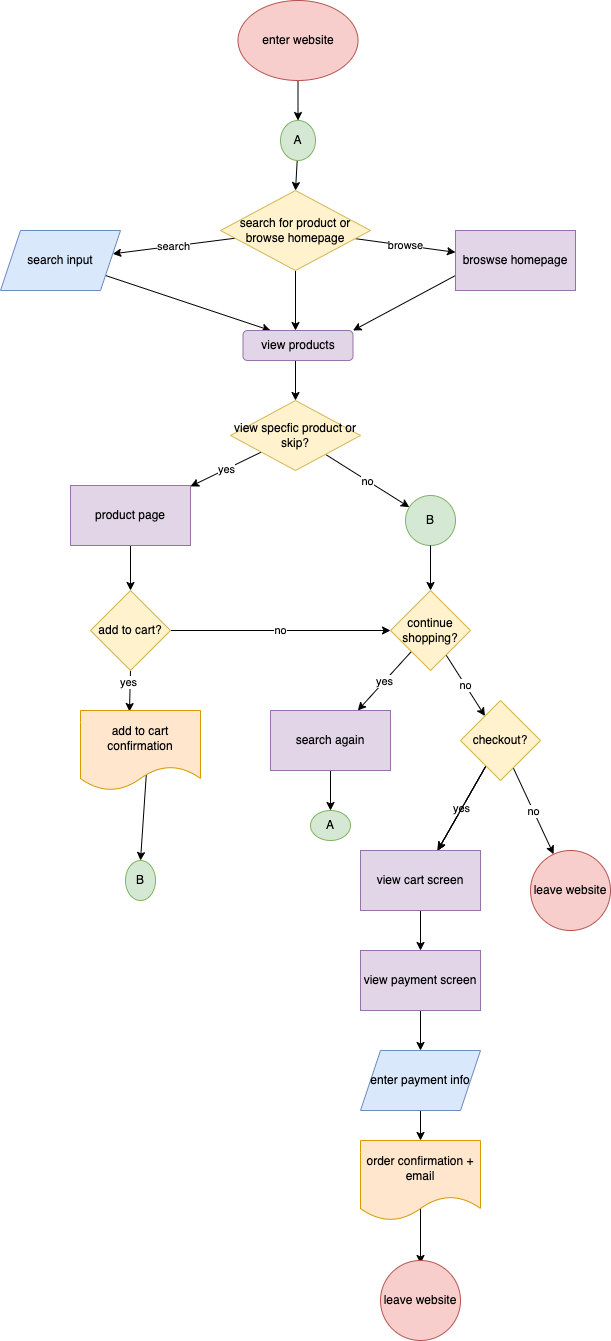

The diagram above was exported from draw.io. Its source (the exported page's mxGraphModel, read from the mxfile embedded in the PNG):
<mxGraphModel dx="456" dy="1669" grid="1" gridSize="10" guides="1" tooltips="1" connect="1" arrows="1" fold="1" page="1" pageScale="1" pageWidth="850" pageHeight="1100" math="0" shadow="0">
  <root>
    <mxCell id="0" />
    <mxCell id="1" parent="0" />
    <mxCell id="6" value="" style="edgeStyle=none;html=1;" parent="1" source="3" target="161" edge="1">
      <mxGeometry relative="1" as="geometry">
        <mxPoint x="405" y="80" as="targetPoint" />
      </mxGeometry>
    </mxCell>
    <mxCell id="3" value="enter website" style="ellipse;whiteSpace=wrap;html=1;fillColor=#f8cecc;strokeColor=#b85450;" parent="1" vertex="1">
      <mxGeometry x="347.5" y="-80" width="120" height="80" as="geometry" />
    </mxCell>
    <mxCell id="10" value="search" style="edgeStyle=none;html=1;" parent="1" source="5" target="9" edge="1">
      <mxGeometry relative="1" as="geometry" />
    </mxCell>
    <mxCell id="12" value="" style="edgeStyle=none;html=1;" parent="1" source="5" edge="1">
      <mxGeometry relative="1" as="geometry">
        <mxPoint x="405" y="250" as="targetPoint" />
      </mxGeometry>
    </mxCell>
    <mxCell id="126" value="browse" style="edgeStyle=none;html=1;" edge="1" parent="1" source="5" target="125">
      <mxGeometry relative="1" as="geometry" />
    </mxCell>
    <mxCell id="5" value="search for product or browse homepage" style="rhombus;whiteSpace=wrap;html=1;fillColor=#fff2cc;strokeColor=#d6b656;" parent="1" vertex="1">
      <mxGeometry x="330" y="110" width="150" height="80" as="geometry" />
    </mxCell>
    <mxCell id="63" style="edgeStyle=none;html=1;exitX=0;exitY=0.75;exitDx=0;exitDy=0;entryX=1;entryY=0;entryDx=0;entryDy=0;" edge="1" parent="1" source="125" target="33">
      <mxGeometry relative="1" as="geometry">
        <mxPoint x="550" y="200" as="sourcePoint" />
      </mxGeometry>
    </mxCell>
    <mxCell id="27" style="edgeStyle=none;html=1;entryX=0.25;entryY=0;entryDx=0;entryDy=0;" parent="1" source="9" target="33" edge="1">
      <mxGeometry relative="1" as="geometry">
        <Array as="points" />
      </mxGeometry>
    </mxCell>
    <mxCell id="9" value="search input" style="shape=parallelogram;perimeter=parallelogramPerimeter;whiteSpace=wrap;html=1;fixedSize=1;fillColor=#dae8fc;strokeColor=#6c8ebf;" parent="1" vertex="1">
      <mxGeometry x="110" y="150" width="120" height="60" as="geometry" />
    </mxCell>
    <mxCell id="14" value="" style="edgeStyle=none;html=1;" parent="1" target="13" edge="1">
      <mxGeometry relative="1" as="geometry">
        <mxPoint x="405" y="280" as="sourcePoint" />
      </mxGeometry>
    </mxCell>
    <mxCell id="68" value="no" style="edgeStyle=none;html=1;" edge="1" parent="1" source="13" target="159">
      <mxGeometry relative="1" as="geometry">
        <mxPoint x="480" y="430" as="targetPoint" />
      </mxGeometry>
    </mxCell>
    <mxCell id="128" value="yes" style="edgeStyle=none;html=1;" edge="1" parent="1" source="13" target="127">
      <mxGeometry relative="1" as="geometry" />
    </mxCell>
    <mxCell id="13" value="view specfic product or skip?" style="rhombus;whiteSpace=wrap;html=1;fillColor=#fff2cc;strokeColor=#d6b656;" parent="1" vertex="1">
      <mxGeometry x="340" y="320" width="130" height="70" as="geometry" />
    </mxCell>
    <mxCell id="33" value="view products" style="rounded=1;whiteSpace=wrap;html=1;fillColor=#e1d5e7;strokeColor=#9673a6;" parent="1" vertex="1">
      <mxGeometry x="352.5" y="250" width="110" height="30" as="geometry" />
    </mxCell>
    <mxCell id="76" value="yes" style="edgeStyle=none;html=1;" edge="1" parent="1" source="67" target="75">
      <mxGeometry relative="1" as="geometry" />
    </mxCell>
    <mxCell id="153" value="no" style="edgeStyle=none;html=1;" edge="1" parent="1" source="67" target="88">
      <mxGeometry relative="1" as="geometry" />
    </mxCell>
    <mxCell id="67" value="continue shopping?" style="rhombus;whiteSpace=wrap;html=1;fillColor=#fff2cc;strokeColor=#d6b656;" vertex="1" parent="1">
      <mxGeometry x="500" y="510" width="80" height="80" as="geometry" />
    </mxCell>
    <mxCell id="74" value="yes" style="edgeStyle=none;html=1;exitX=0.5;exitY=1;exitDx=0;exitDy=0;entryX=0.408;entryY=0.013;entryDx=0;entryDy=0;entryPerimeter=0;" edge="1" parent="1" source="71" target="129">
      <mxGeometry x="-0.4114" y="-2" relative="1" as="geometry">
        <mxPoint x="301.5648148148148" y="530.8148148148148" as="sourcePoint" />
        <mxPoint x="280.94230769230774" y="600" as="targetPoint" />
        <mxPoint as="offset" />
      </mxGeometry>
    </mxCell>
    <mxCell id="144" value="no" style="edgeStyle=none;html=1;entryX=0;entryY=0.5;entryDx=0;entryDy=0;" edge="1" parent="1" source="71" target="67">
      <mxGeometry relative="1" as="geometry" />
    </mxCell>
    <mxCell id="71" value="add to cart?" style="rhombus;whiteSpace=wrap;html=1;fillColor=#fff2cc;strokeColor=#d6b656;" vertex="1" parent="1">
      <mxGeometry x="200" y="510" width="80" height="80" as="geometry" />
    </mxCell>
    <mxCell id="148" value="" style="edgeStyle=none;html=1;" edge="1" parent="1" source="75">
      <mxGeometry relative="1" as="geometry">
        <mxPoint x="490" y="660" as="targetPoint" />
      </mxGeometry>
    </mxCell>
    <mxCell id="155" value="" style="edgeStyle=none;html=1;" edge="1" parent="1" source="75" target="154">
      <mxGeometry relative="1" as="geometry" />
    </mxCell>
    <mxCell id="75" value="search again" style="whiteSpace=wrap;html=1;fillColor=#e1d5e7;strokeColor=#9673a6;" vertex="1" parent="1">
      <mxGeometry x="380" y="630" width="120" height="60" as="geometry" />
    </mxCell>
    <mxCell id="98" value="yes" style="edgeStyle=none;html=1;" edge="1" parent="1" source="88" target="97">
      <mxGeometry relative="1" as="geometry" />
    </mxCell>
    <mxCell id="107" value="" style="edgeStyle=none;html=1;" edge="1" parent="1" source="88" target="97">
      <mxGeometry relative="1" as="geometry" />
    </mxCell>
    <mxCell id="108" value="" style="edgeStyle=none;html=1;" edge="1" parent="1" source="88" target="97">
      <mxGeometry relative="1" as="geometry" />
    </mxCell>
    <mxCell id="110" value="no" style="edgeStyle=none;html=1;" edge="1" parent="1" source="88" target="109">
      <mxGeometry relative="1" as="geometry" />
    </mxCell>
    <mxCell id="88" value="checkout?" style="rhombus;whiteSpace=wrap;html=1;fillColor=#fff2cc;strokeColor=#d6b656;" vertex="1" parent="1">
      <mxGeometry x="570" y="620" width="80" height="80" as="geometry" />
    </mxCell>
    <mxCell id="100" value="" style="edgeStyle=none;html=1;" edge="1" parent="1" source="97" target="99">
      <mxGeometry relative="1" as="geometry" />
    </mxCell>
    <mxCell id="97" value="view cart screen" style="whiteSpace=wrap;html=1;fillColor=#e1d5e7;strokeColor=#9673a6;" vertex="1" parent="1">
      <mxGeometry x="470" y="770" width="120" height="60" as="geometry" />
    </mxCell>
    <mxCell id="136" value="" style="edgeStyle=none;html=1;" edge="1" parent="1" source="99" target="135">
      <mxGeometry relative="1" as="geometry" />
    </mxCell>
    <mxCell id="99" value="view payment screen" style="whiteSpace=wrap;html=1;fillColor=#e1d5e7;strokeColor=#9673a6;" vertex="1" parent="1">
      <mxGeometry x="470" y="870" width="120" height="60" as="geometry" />
    </mxCell>
    <mxCell id="106" value="" style="edgeStyle=none;html=1;" edge="1" parent="1">
      <mxGeometry relative="1" as="geometry">
        <mxPoint x="530" y="1120" as="sourcePoint" />
        <mxPoint x="530" y="1183" as="targetPoint" />
      </mxGeometry>
    </mxCell>
    <mxCell id="105" value="leave website" style="ellipse;whiteSpace=wrap;html=1;fillColor=#f8cecc;strokeColor=#b85450;" vertex="1" parent="1">
      <mxGeometry x="490" y="1180" width="80" height="80" as="geometry" />
    </mxCell>
    <mxCell id="109" value="leave website" style="ellipse;whiteSpace=wrap;html=1;fillColor=#f8cecc;strokeColor=#b85450;" vertex="1" parent="1">
      <mxGeometry x="640" y="770" width="80" height="80" as="geometry" />
    </mxCell>
    <mxCell id="125" value="broswse homepage" style="whiteSpace=wrap;html=1;fillColor=#e1d5e7;strokeColor=#9673a6;" vertex="1" parent="1">
      <mxGeometry x="565" y="150" width="120" height="60" as="geometry" />
    </mxCell>
    <mxCell id="152" style="edgeStyle=none;html=1;" edge="1" parent="1" source="127" target="71">
      <mxGeometry relative="1" as="geometry" />
    </mxCell>
    <mxCell id="127" value="product page" style="whiteSpace=wrap;html=1;fillColor=#e1d5e7;strokeColor=#9673a6;" vertex="1" parent="1">
      <mxGeometry x="180" y="405" width="120" height="60" as="geometry" />
    </mxCell>
    <mxCell id="163" style="edgeStyle=none;html=1;entryX=0.5;entryY=0;entryDx=0;entryDy=0;exitX=0.55;exitY=0.763;exitDx=0;exitDy=0;exitPerimeter=0;" edge="1" parent="1" source="129" target="139">
      <mxGeometry relative="1" as="geometry" />
    </mxCell>
    <mxCell id="129" value="add to cart confirmation" style="shape=document;whiteSpace=wrap;html=1;boundedLbl=1;fillColor=#ffe6cc;strokeColor=#d79b00;" vertex="1" parent="1">
      <mxGeometry x="190" y="630" width="120" height="80" as="geometry" />
    </mxCell>
    <mxCell id="138" value="" style="edgeStyle=none;html=1;" edge="1" parent="1" source="135" target="137">
      <mxGeometry relative="1" as="geometry" />
    </mxCell>
    <mxCell id="135" value="enter payment info" style="shape=parallelogram;perimeter=parallelogramPerimeter;whiteSpace=wrap;html=1;fixedSize=1;fillColor=#dae8fc;strokeColor=#6c8ebf;" vertex="1" parent="1">
      <mxGeometry x="470" y="970" width="120" height="60" as="geometry" />
    </mxCell>
    <mxCell id="137" value="order confirmation + email" style="shape=document;whiteSpace=wrap;html=1;boundedLbl=1;fillColor=#ffe6cc;strokeColor=#d79b00;" vertex="1" parent="1">
      <mxGeometry x="470" y="1060" width="120" height="80" as="geometry" />
    </mxCell>
    <mxCell id="139" value="B" style="ellipse;whiteSpace=wrap;html=1;fillColor=#d5e8d4;strokeColor=#82b366;" vertex="1" parent="1">
      <mxGeometry x="235" y="780" width="30" height="40" as="geometry" />
    </mxCell>
    <mxCell id="154" value="A" style="ellipse;whiteSpace=wrap;html=1;fillColor=#d5e8d4;strokeColor=#82b366;" vertex="1" parent="1">
      <mxGeometry x="420" y="730" width="40" height="30" as="geometry" />
    </mxCell>
    <mxCell id="159" value="B" style="ellipse;whiteSpace=wrap;html=1;fillColor=#d5e8d4;strokeColor=#82b366;" vertex="1" parent="1">
      <mxGeometry x="515" y="415" width="50" height="50" as="geometry" />
    </mxCell>
    <mxCell id="160" style="edgeStyle=none;html=1;entryX=0.5;entryY=0;entryDx=0;entryDy=0;" edge="1" parent="1" source="159" target="67">
      <mxGeometry relative="1" as="geometry" />
    </mxCell>
    <mxCell id="162" style="edgeStyle=none;html=1;entryX=0.5;entryY=0;entryDx=0;entryDy=0;" edge="1" parent="1" source="161" target="5">
      <mxGeometry relative="1" as="geometry" />
    </mxCell>
    <mxCell id="161" value="A" style="ellipse;whiteSpace=wrap;html=1;fillColor=#d5e8d4;strokeColor=#82b366;" vertex="1" parent="1">
      <mxGeometry x="390" y="40" width="35" height="40" as="geometry" />
    </mxCell>
  </root>
</mxGraphModel>